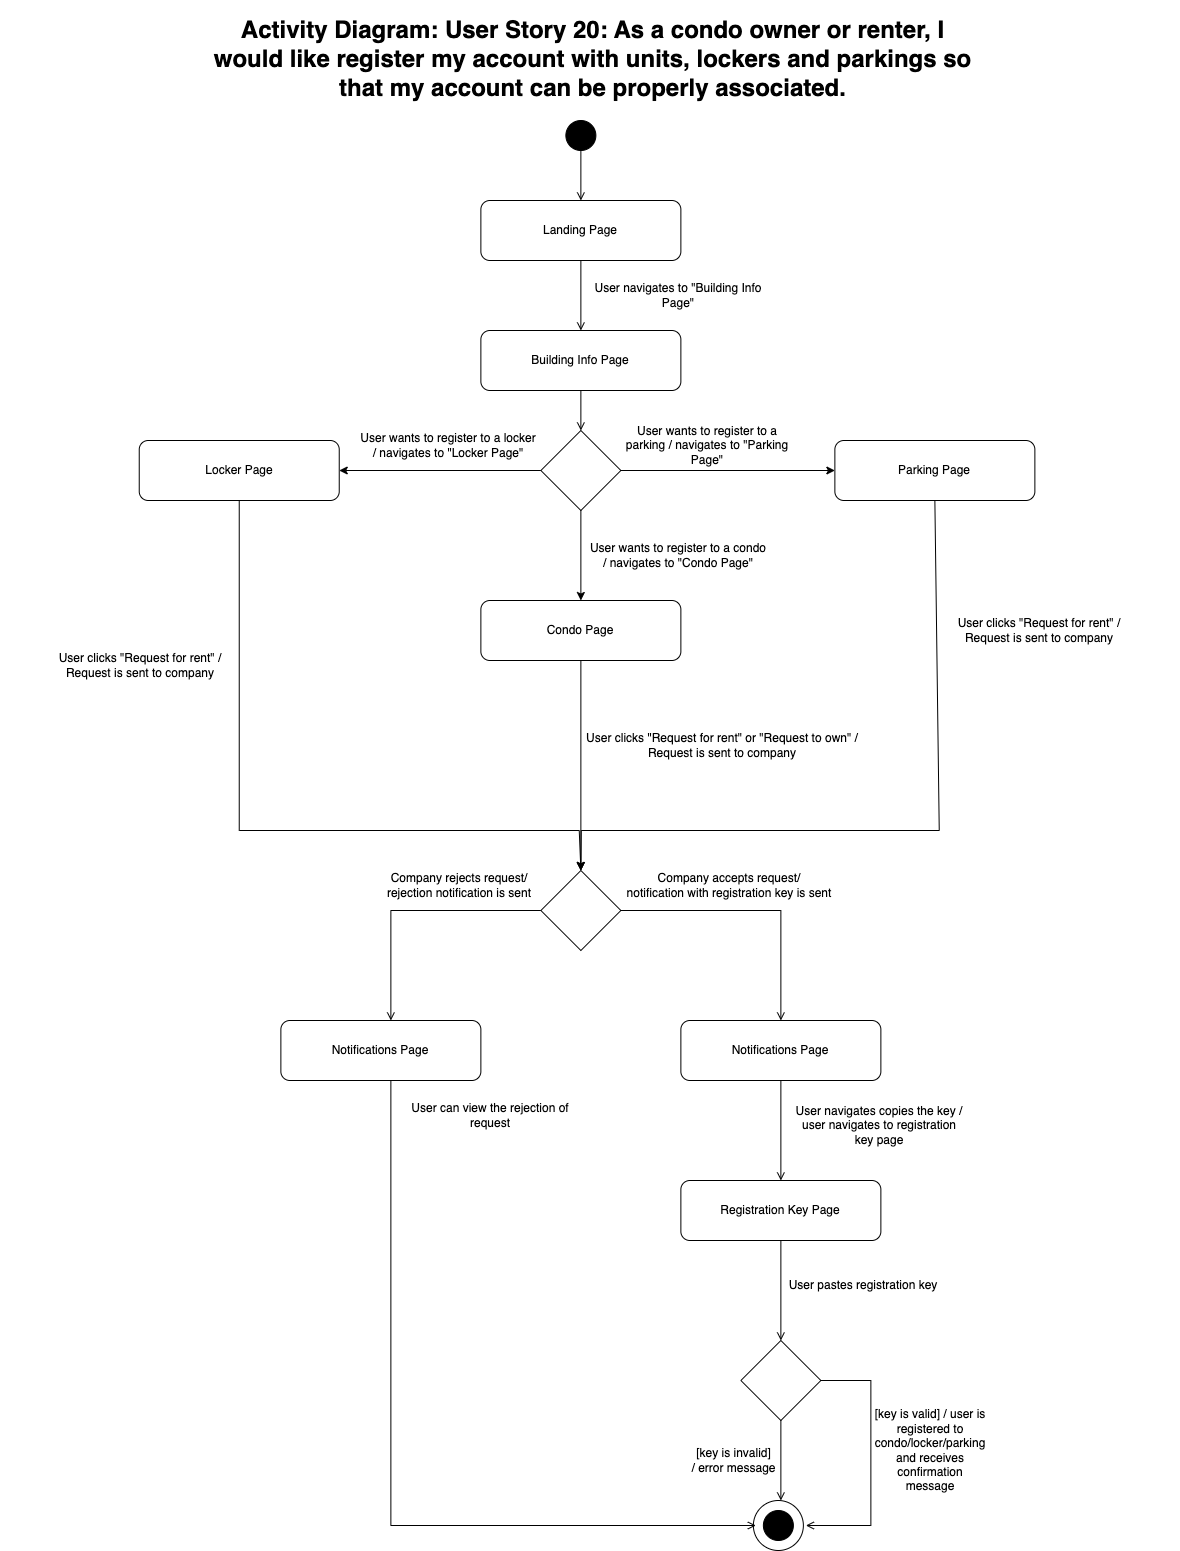

The diagram above was exported from draw.io. Its source (the exported page's mxGraphModel, read from the mxfile embedded in the PNG):
<mxGraphModel dx="1781" dy="1809" grid="1" gridSize="10" guides="1" tooltips="1" connect="1" arrows="1" fold="1" page="1" pageScale="1" pageWidth="827" pageHeight="1169" math="0" shadow="0">
  <root>
    <mxCell id="WIyWlLk6GJQsqaUBKTNV-0" />
    <mxCell id="WIyWlLk6GJQsqaUBKTNV-1" parent="WIyWlLk6GJQsqaUBKTNV-0" />
    <mxCell id="oO3ktIRrW5kBBPkHje8F-9" value="&lt;h1&gt;Activity Diagram: User Story 20: As a condo owner or renter, I would like register my account with units, lockers and parkings so that my account can be properly associated.&lt;/h1&gt;&lt;div&gt;&lt;br&gt;&lt;/div&gt;" style="text;html=1;strokeColor=none;fillColor=none;spacing=5;spacingTop=-20;whiteSpace=wrap;overflow=hidden;rounded=0;align=center;" parent="WIyWlLk6GJQsqaUBKTNV-1" vertex="1">
      <mxGeometry x="13.739999999999998" y="-10" width="776.63" height="100" as="geometry" />
    </mxCell>
    <mxCell id="TlPWO9u54eN7kuiWHoWy-0" value="" style="ellipse;whiteSpace=wrap;html=1;aspect=fixed;fillColor=#000000;" parent="WIyWlLk6GJQsqaUBKTNV-1" vertex="1">
      <mxGeometry x="375.37" y="100" width="30" height="30" as="geometry" />
    </mxCell>
    <mxCell id="TlPWO9u54eN7kuiWHoWy-1" value="" style="endArrow=open;html=1;rounded=0;endFill=0;exitX=0.5;exitY=1;exitDx=0;exitDy=0;entryX=0.5;entryY=0;entryDx=0;entryDy=0;" parent="WIyWlLk6GJQsqaUBKTNV-1" source="TlPWO9u54eN7kuiWHoWy-0" target="TlPWO9u54eN7kuiWHoWy-3" edge="1">
      <mxGeometry width="50" height="50" relative="1" as="geometry">
        <mxPoint x="325.39" y="510" as="sourcePoint" />
        <mxPoint x="392.25" y="280" as="targetPoint" />
      </mxGeometry>
    </mxCell>
    <mxCell id="TlPWO9u54eN7kuiWHoWy-2" value="User navigates to &quot;Building Info Page&quot;" style="text;html=1;strokeColor=none;fillColor=none;align=center;verticalAlign=middle;whiteSpace=wrap;rounded=0;" parent="WIyWlLk6GJQsqaUBKTNV-1" vertex="1">
      <mxGeometry x="396.37" y="260" width="184" height="30" as="geometry" />
    </mxCell>
    <mxCell id="TlPWO9u54eN7kuiWHoWy-3" value="Landing Page" style="rounded=1;whiteSpace=wrap;html=1;" parent="WIyWlLk6GJQsqaUBKTNV-1" vertex="1">
      <mxGeometry x="290.36999999999995" y="180" width="200" height="60" as="geometry" />
    </mxCell>
    <mxCell id="TlPWO9u54eN7kuiWHoWy-4" value="Building Info Page" style="rounded=1;whiteSpace=wrap;html=1;" parent="WIyWlLk6GJQsqaUBKTNV-1" vertex="1">
      <mxGeometry x="290.36999999999995" y="310" width="200" height="60" as="geometry" />
    </mxCell>
    <mxCell id="TlPWO9u54eN7kuiWHoWy-5" value="" style="endArrow=open;html=1;rounded=0;endFill=0;exitX=0.5;exitY=1;exitDx=0;exitDy=0;" parent="WIyWlLk6GJQsqaUBKTNV-1" source="TlPWO9u54eN7kuiWHoWy-3" target="TlPWO9u54eN7kuiWHoWy-4" edge="1">
      <mxGeometry width="50" height="50" relative="1" as="geometry">
        <mxPoint x="401" y="240" as="sourcePoint" />
        <mxPoint x="400" y="280" as="targetPoint" />
      </mxGeometry>
    </mxCell>
    <mxCell id="TlPWO9u54eN7kuiWHoWy-6" value="User clicks &quot;Request for rent&quot; or &quot;Request to own&quot; /&lt;br&gt;Request is sent to company" style="text;html=1;strokeColor=none;fillColor=none;align=center;verticalAlign=middle;whiteSpace=wrap;rounded=0;" parent="WIyWlLk6GJQsqaUBKTNV-1" vertex="1">
      <mxGeometry x="392.37" y="700" width="280.37" height="50" as="geometry" />
    </mxCell>
    <mxCell id="TlPWO9u54eN7kuiWHoWy-7" value="Notifications Page" style="rounded=1;whiteSpace=wrap;html=1;" parent="WIyWlLk6GJQsqaUBKTNV-1" vertex="1">
      <mxGeometry x="490.36999999999995" y="1000" width="200" height="60" as="geometry" />
    </mxCell>
    <mxCell id="TlPWO9u54eN7kuiWHoWy-8" value="User navigates copies the key / user navigates to registration key page" style="text;html=1;strokeColor=none;fillColor=none;align=center;verticalAlign=middle;whiteSpace=wrap;rounded=0;" parent="WIyWlLk6GJQsqaUBKTNV-1" vertex="1">
      <mxGeometry x="600.37" y="1080" width="178" height="50" as="geometry" />
    </mxCell>
    <mxCell id="TlPWO9u54eN7kuiWHoWy-9" value="" style="rhombus;whiteSpace=wrap;html=1;" parent="WIyWlLk6GJQsqaUBKTNV-1" vertex="1">
      <mxGeometry x="350.37" y="850" width="80" height="80" as="geometry" />
    </mxCell>
    <mxCell id="TlPWO9u54eN7kuiWHoWy-11" value="" style="endArrow=open;html=1;rounded=0;endFill=0;exitX=1;exitY=0.5;exitDx=0;exitDy=0;entryX=0.5;entryY=0;entryDx=0;entryDy=0;" parent="WIyWlLk6GJQsqaUBKTNV-1" source="TlPWO9u54eN7kuiWHoWy-9" target="TlPWO9u54eN7kuiWHoWy-7" edge="1">
      <mxGeometry width="50" height="50" relative="1" as="geometry">
        <mxPoint x="400.37" y="740" as="sourcePoint" />
        <mxPoint x="600.37" y="1000" as="targetPoint" />
        <Array as="points">
          <mxPoint x="590.37" y="890" />
        </Array>
      </mxGeometry>
    </mxCell>
    <mxCell id="TlPWO9u54eN7kuiWHoWy-12" value="" style="endArrow=open;html=1;rounded=0;endFill=0;exitX=0;exitY=0.5;exitDx=0;exitDy=0;entryX=0.5;entryY=0;entryDx=0;entryDy=0;" parent="WIyWlLk6GJQsqaUBKTNV-1" source="TlPWO9u54eN7kuiWHoWy-9" edge="1">
      <mxGeometry width="50" height="50" relative="1" as="geometry">
        <mxPoint x="400.37" y="740" as="sourcePoint" />
        <mxPoint x="200.37" y="1000" as="targetPoint" />
        <Array as="points">
          <mxPoint x="200.37" y="890" />
        </Array>
      </mxGeometry>
    </mxCell>
    <mxCell id="TlPWO9u54eN7kuiWHoWy-13" value="Company accepts request/ &lt;br&gt;notification with registration key is sent" style="text;html=1;strokeColor=none;fillColor=none;align=center;verticalAlign=middle;whiteSpace=wrap;rounded=0;" parent="WIyWlLk6GJQsqaUBKTNV-1" vertex="1">
      <mxGeometry x="434.37" y="840" width="210" height="50" as="geometry" />
    </mxCell>
    <mxCell id="TlPWO9u54eN7kuiWHoWy-14" value="Company rejects request/ rejection notification is sent" style="text;html=1;strokeColor=none;fillColor=none;align=center;verticalAlign=middle;whiteSpace=wrap;rounded=0;" parent="WIyWlLk6GJQsqaUBKTNV-1" vertex="1">
      <mxGeometry x="180.37" y="840" width="178" height="50" as="geometry" />
    </mxCell>
    <mxCell id="TlPWO9u54eN7kuiWHoWy-15" value="Registration Key Page" style="rounded=1;whiteSpace=wrap;html=1;" parent="WIyWlLk6GJQsqaUBKTNV-1" vertex="1">
      <mxGeometry x="490.36999999999995" y="1160" width="200" height="60" as="geometry" />
    </mxCell>
    <mxCell id="TlPWO9u54eN7kuiWHoWy-16" value="" style="endArrow=open;html=1;rounded=0;endFill=0;exitX=0.5;exitY=1;exitDx=0;exitDy=0;entryX=0.5;entryY=0;entryDx=0;entryDy=0;" parent="WIyWlLk6GJQsqaUBKTNV-1" source="TlPWO9u54eN7kuiWHoWy-7" target="TlPWO9u54eN7kuiWHoWy-15" edge="1">
      <mxGeometry width="50" height="50" relative="1" as="geometry">
        <mxPoint x="400.37" y="750" as="sourcePoint" />
        <mxPoint x="400.37" y="860" as="targetPoint" />
      </mxGeometry>
    </mxCell>
    <mxCell id="TlPWO9u54eN7kuiWHoWy-17" value="User pastes registration key" style="text;html=1;strokeColor=none;fillColor=none;align=center;verticalAlign=middle;whiteSpace=wrap;rounded=0;" parent="WIyWlLk6GJQsqaUBKTNV-1" vertex="1">
      <mxGeometry x="584" y="1240" width="178" height="50" as="geometry" />
    </mxCell>
    <mxCell id="TlPWO9u54eN7kuiWHoWy-18" value="" style="endArrow=open;html=1;rounded=0;endFill=0;exitX=0.5;exitY=1;exitDx=0;exitDy=0;entryX=0.5;entryY=0;entryDx=0;entryDy=0;" parent="WIyWlLk6GJQsqaUBKTNV-1" source="TlPWO9u54eN7kuiWHoWy-15" target="TlPWO9u54eN7kuiWHoWy-19" edge="1">
      <mxGeometry width="50" height="50" relative="1" as="geometry">
        <mxPoint x="600.37" y="1070" as="sourcePoint" />
        <mxPoint x="590.37" y="1320" as="targetPoint" />
      </mxGeometry>
    </mxCell>
    <mxCell id="TlPWO9u54eN7kuiWHoWy-19" value="" style="rhombus;whiteSpace=wrap;html=1;" parent="WIyWlLk6GJQsqaUBKTNV-1" vertex="1">
      <mxGeometry x="550.37" y="1320" width="80" height="80" as="geometry" />
    </mxCell>
    <mxCell id="TlPWO9u54eN7kuiWHoWy-20" value="" style="endArrow=open;html=1;rounded=0;endFill=0;exitX=1;exitY=0.5;exitDx=0;exitDy=0;exitPerimeter=0;entryX=1;entryY=0.5;entryDx=0;entryDy=0;" parent="WIyWlLk6GJQsqaUBKTNV-1" source="TlPWO9u54eN7kuiWHoWy-19" edge="1">
      <mxGeometry width="50" height="50" relative="1" as="geometry">
        <mxPoint x="640.37" y="1340" as="sourcePoint" />
        <mxPoint x="615.3700000000001" y="1505" as="targetPoint" />
        <Array as="points">
          <mxPoint x="680.37" y="1360" />
          <mxPoint x="680.37" y="1505" />
        </Array>
      </mxGeometry>
    </mxCell>
    <mxCell id="TlPWO9u54eN7kuiWHoWy-21" value="[key is invalid] &lt;br&gt;/ error message" style="text;html=1;strokeColor=none;fillColor=none;align=center;verticalAlign=middle;whiteSpace=wrap;rounded=0;" parent="WIyWlLk6GJQsqaUBKTNV-1" vertex="1">
      <mxGeometry x="490.37" y="1410" width="107" height="60" as="geometry" />
    </mxCell>
    <mxCell id="TlPWO9u54eN7kuiWHoWy-22" value="[key is valid] / user is registered to condo/locker/parking and receives confirmation message" style="text;html=1;strokeColor=none;fillColor=none;align=center;verticalAlign=middle;whiteSpace=wrap;rounded=0;" parent="WIyWlLk6GJQsqaUBKTNV-1" vertex="1">
      <mxGeometry x="690.37" y="1380" width="100" height="100" as="geometry" />
    </mxCell>
    <mxCell id="TlPWO9u54eN7kuiWHoWy-24" value="" style="group" parent="WIyWlLk6GJQsqaUBKTNV-1" connectable="0" vertex="1">
      <mxGeometry x="562.87" y="1370" width="55" height="160" as="geometry" />
    </mxCell>
    <mxCell id="TlPWO9u54eN7kuiWHoWy-26" value="" style="ellipse;whiteSpace=wrap;html=1;aspect=fixed;fillColor=#000000;" parent="TlPWO9u54eN7kuiWHoWy-24" vertex="1">
      <mxGeometry x="10" y="120" width="30" height="30" as="geometry" />
    </mxCell>
    <mxCell id="TlPWO9u54eN7kuiWHoWy-25" value="" style="ellipse;whiteSpace=wrap;html=1;aspect=fixed;fillStyle=cross-hatch;fillOpacity=0;" parent="TlPWO9u54eN7kuiWHoWy-24" vertex="1">
      <mxGeometry y="110" width="50" height="50" as="geometry" />
    </mxCell>
    <mxCell id="TlPWO9u54eN7kuiWHoWy-27" value="" style="endArrow=open;html=1;rounded=0;endFill=0;exitX=0.5;exitY=1;exitDx=0;exitDy=0;entryX=0.5;entryY=0;entryDx=0;entryDy=0;" parent="WIyWlLk6GJQsqaUBKTNV-1" source="TlPWO9u54eN7kuiWHoWy-19" edge="1">
      <mxGeometry width="50" height="50" relative="1" as="geometry">
        <mxPoint x="600.37" y="1230" as="sourcePoint" />
        <mxPoint x="590.3700000000001" y="1480" as="targetPoint" />
      </mxGeometry>
    </mxCell>
    <mxCell id="TlPWO9u54eN7kuiWHoWy-28" value="" style="endArrow=open;html=1;rounded=0;endFill=0;exitX=0.5;exitY=1;exitDx=0;exitDy=0;entryX=0;entryY=0.5;entryDx=0;entryDy=0;" parent="WIyWlLk6GJQsqaUBKTNV-1" edge="1">
      <mxGeometry width="50" height="50" relative="1" as="geometry">
        <mxPoint x="200.37" y="1060" as="sourcePoint" />
        <mxPoint x="565.3700000000001" y="1505" as="targetPoint" />
        <Array as="points">
          <mxPoint x="200.37" y="1505" />
        </Array>
      </mxGeometry>
    </mxCell>
    <mxCell id="TlPWO9u54eN7kuiWHoWy-29" value="Notifications Page" style="rounded=1;whiteSpace=wrap;html=1;" parent="WIyWlLk6GJQsqaUBKTNV-1" vertex="1">
      <mxGeometry x="90.36999999999995" y="1000" width="200" height="60" as="geometry" />
    </mxCell>
    <mxCell id="TlPWO9u54eN7kuiWHoWy-30" value="User can view the rejection of request" style="text;html=1;strokeColor=none;fillColor=none;align=center;verticalAlign=middle;whiteSpace=wrap;rounded=0;" parent="WIyWlLk6GJQsqaUBKTNV-1" vertex="1">
      <mxGeometry x="211.37" y="1070" width="178" height="50" as="geometry" />
    </mxCell>
    <mxCell id="ovy7TSCsEY7E9fu6D0nA-1" value="" style="rhombus;whiteSpace=wrap;html=1;" parent="WIyWlLk6GJQsqaUBKTNV-1" vertex="1">
      <mxGeometry x="350.37" y="410" width="80" height="80" as="geometry" />
    </mxCell>
    <mxCell id="ovy7TSCsEY7E9fu6D0nA-2" value="" style="endArrow=open;html=1;rounded=0;endFill=0;exitX=0.5;exitY=1;exitDx=0;exitDy=0;entryX=0.5;entryY=0;entryDx=0;entryDy=0;" parent="WIyWlLk6GJQsqaUBKTNV-1" source="TlPWO9u54eN7kuiWHoWy-4" target="ovy7TSCsEY7E9fu6D0nA-1" edge="1">
      <mxGeometry width="50" height="50" relative="1" as="geometry">
        <mxPoint x="427.37" y="390" as="sourcePoint" />
        <mxPoint x="427.37" y="460" as="targetPoint" />
      </mxGeometry>
    </mxCell>
    <mxCell id="ovy7TSCsEY7E9fu6D0nA-3" value="Condo Page" style="rounded=1;whiteSpace=wrap;html=1;" parent="WIyWlLk6GJQsqaUBKTNV-1" vertex="1">
      <mxGeometry x="290.36999999999995" y="580" width="200" height="60" as="geometry" />
    </mxCell>
    <mxCell id="ovy7TSCsEY7E9fu6D0nA-4" value="Parking Page" style="rounded=1;whiteSpace=wrap;html=1;" parent="WIyWlLk6GJQsqaUBKTNV-1" vertex="1">
      <mxGeometry x="644.3699999999999" y="420" width="200" height="60" as="geometry" />
    </mxCell>
    <mxCell id="ovy7TSCsEY7E9fu6D0nA-6" value="Locker Page" style="rounded=1;whiteSpace=wrap;html=1;" parent="WIyWlLk6GJQsqaUBKTNV-1" vertex="1">
      <mxGeometry x="-51.26" y="420" width="200" height="60" as="geometry" />
    </mxCell>
    <mxCell id="ovy7TSCsEY7E9fu6D0nA-7" value="" style="endArrow=classic;html=1;rounded=0;exitX=1;exitY=0.5;exitDx=0;exitDy=0;entryX=0;entryY=0.5;entryDx=0;entryDy=0;" parent="WIyWlLk6GJQsqaUBKTNV-1" source="ovy7TSCsEY7E9fu6D0nA-1" target="ovy7TSCsEY7E9fu6D0nA-4" edge="1">
      <mxGeometry width="50" height="50" relative="1" as="geometry">
        <mxPoint x="398.74" y="600" as="sourcePoint" />
        <mxPoint x="448.74" y="550" as="targetPoint" />
      </mxGeometry>
    </mxCell>
    <mxCell id="ovy7TSCsEY7E9fu6D0nA-8" value="" style="endArrow=classic;html=1;rounded=0;exitX=0.5;exitY=1;exitDx=0;exitDy=0;" parent="WIyWlLk6GJQsqaUBKTNV-1" source="ovy7TSCsEY7E9fu6D0nA-1" target="ovy7TSCsEY7E9fu6D0nA-3" edge="1">
      <mxGeometry width="50" height="50" relative="1" as="geometry">
        <mxPoint x="440.74" y="460" as="sourcePoint" />
        <mxPoint x="654.74" y="460" as="targetPoint" />
      </mxGeometry>
    </mxCell>
    <mxCell id="ovy7TSCsEY7E9fu6D0nA-9" value="" style="endArrow=classic;html=1;rounded=0;exitX=0;exitY=0.5;exitDx=0;exitDy=0;entryX=1;entryY=0.5;entryDx=0;entryDy=0;" parent="WIyWlLk6GJQsqaUBKTNV-1" source="ovy7TSCsEY7E9fu6D0nA-1" target="ovy7TSCsEY7E9fu6D0nA-6" edge="1">
      <mxGeometry width="50" height="50" relative="1" as="geometry">
        <mxPoint x="450.74" y="470" as="sourcePoint" />
        <mxPoint x="664.74" y="470" as="targetPoint" />
      </mxGeometry>
    </mxCell>
    <mxCell id="ovy7TSCsEY7E9fu6D0nA-10" value="User wants to register to a parking / navigates to &quot;Parking Page&quot;" style="text;html=1;strokeColor=none;fillColor=none;align=center;verticalAlign=middle;whiteSpace=wrap;rounded=0;" parent="WIyWlLk6GJQsqaUBKTNV-1" vertex="1">
      <mxGeometry x="424.74" y="410" width="184" height="30" as="geometry" />
    </mxCell>
    <mxCell id="ovy7TSCsEY7E9fu6D0nA-11" value="User wants to register to a locker / navigates to &quot;Locker Page&quot;" style="text;html=1;strokeColor=none;fillColor=none;align=center;verticalAlign=middle;whiteSpace=wrap;rounded=0;" parent="WIyWlLk6GJQsqaUBKTNV-1" vertex="1">
      <mxGeometry x="166.37" y="410" width="184" height="30" as="geometry" />
    </mxCell>
    <mxCell id="ovy7TSCsEY7E9fu6D0nA-12" value="User wants to register to a condo / navigates to &quot;Condo Page&quot;" style="text;html=1;strokeColor=none;fillColor=none;align=center;verticalAlign=middle;whiteSpace=wrap;rounded=0;" parent="WIyWlLk6GJQsqaUBKTNV-1" vertex="1">
      <mxGeometry x="396.37" y="520" width="184" height="30" as="geometry" />
    </mxCell>
    <mxCell id="ovy7TSCsEY7E9fu6D0nA-13" value="" style="endArrow=classic;html=1;rounded=0;exitX=0.5;exitY=1;exitDx=0;exitDy=0;entryX=0.5;entryY=0;entryDx=0;entryDy=0;" parent="WIyWlLk6GJQsqaUBKTNV-1" source="ovy7TSCsEY7E9fu6D0nA-3" target="TlPWO9u54eN7kuiWHoWy-9" edge="1">
      <mxGeometry width="50" height="50" relative="1" as="geometry">
        <mxPoint x="400.74" y="500" as="sourcePoint" />
        <mxPoint x="400.74" y="590" as="targetPoint" />
      </mxGeometry>
    </mxCell>
    <mxCell id="ovy7TSCsEY7E9fu6D0nA-14" value="" style="endArrow=classic;html=1;rounded=0;entryX=0.5;entryY=0;entryDx=0;entryDy=0;exitX=0.5;exitY=1;exitDx=0;exitDy=0;" parent="WIyWlLk6GJQsqaUBKTNV-1" source="ovy7TSCsEY7E9fu6D0nA-6" target="TlPWO9u54eN7kuiWHoWy-9" edge="1">
      <mxGeometry width="50" height="50" relative="1" as="geometry">
        <mxPoint x="318.74" y="470" as="sourcePoint" />
        <mxPoint x="158.74" y="460" as="targetPoint" />
        <Array as="points">
          <mxPoint x="48.74" y="810" />
          <mxPoint x="388.74" y="810" />
        </Array>
      </mxGeometry>
    </mxCell>
    <mxCell id="ovy7TSCsEY7E9fu6D0nA-15" value="" style="endArrow=classic;html=1;rounded=0;entryX=0.5;entryY=0;entryDx=0;entryDy=0;exitX=0.5;exitY=1;exitDx=0;exitDy=0;" parent="WIyWlLk6GJQsqaUBKTNV-1" source="ovy7TSCsEY7E9fu6D0nA-4" target="TlPWO9u54eN7kuiWHoWy-9" edge="1">
      <mxGeometry width="50" height="50" relative="1" as="geometry">
        <mxPoint x="58.74" y="490" as="sourcePoint" />
        <mxPoint x="400.74" y="860" as="targetPoint" />
        <Array as="points">
          <mxPoint x="748.74" y="810" />
          <mxPoint x="390.74" y="810" />
        </Array>
      </mxGeometry>
    </mxCell>
    <mxCell id="ovy7TSCsEY7E9fu6D0nA-16" value="User clicks &quot;Request for rent&quot; /&lt;br&gt;Request is sent to company" style="text;html=1;strokeColor=none;fillColor=none;align=center;verticalAlign=middle;whiteSpace=wrap;rounded=0;" parent="WIyWlLk6GJQsqaUBKTNV-1" vertex="1">
      <mxGeometry x="708.74" y="585" width="280.37" height="50" as="geometry" />
    </mxCell>
    <mxCell id="ovy7TSCsEY7E9fu6D0nA-17" value="User clicks &quot;Request for rent&quot; /&lt;br&gt;Request is sent to company" style="text;html=1;strokeColor=none;fillColor=none;align=center;verticalAlign=middle;whiteSpace=wrap;rounded=0;" parent="WIyWlLk6GJQsqaUBKTNV-1" vertex="1">
      <mxGeometry x="-190" y="620" width="280.37" height="50" as="geometry" />
    </mxCell>
  </root>
</mxGraphModel>